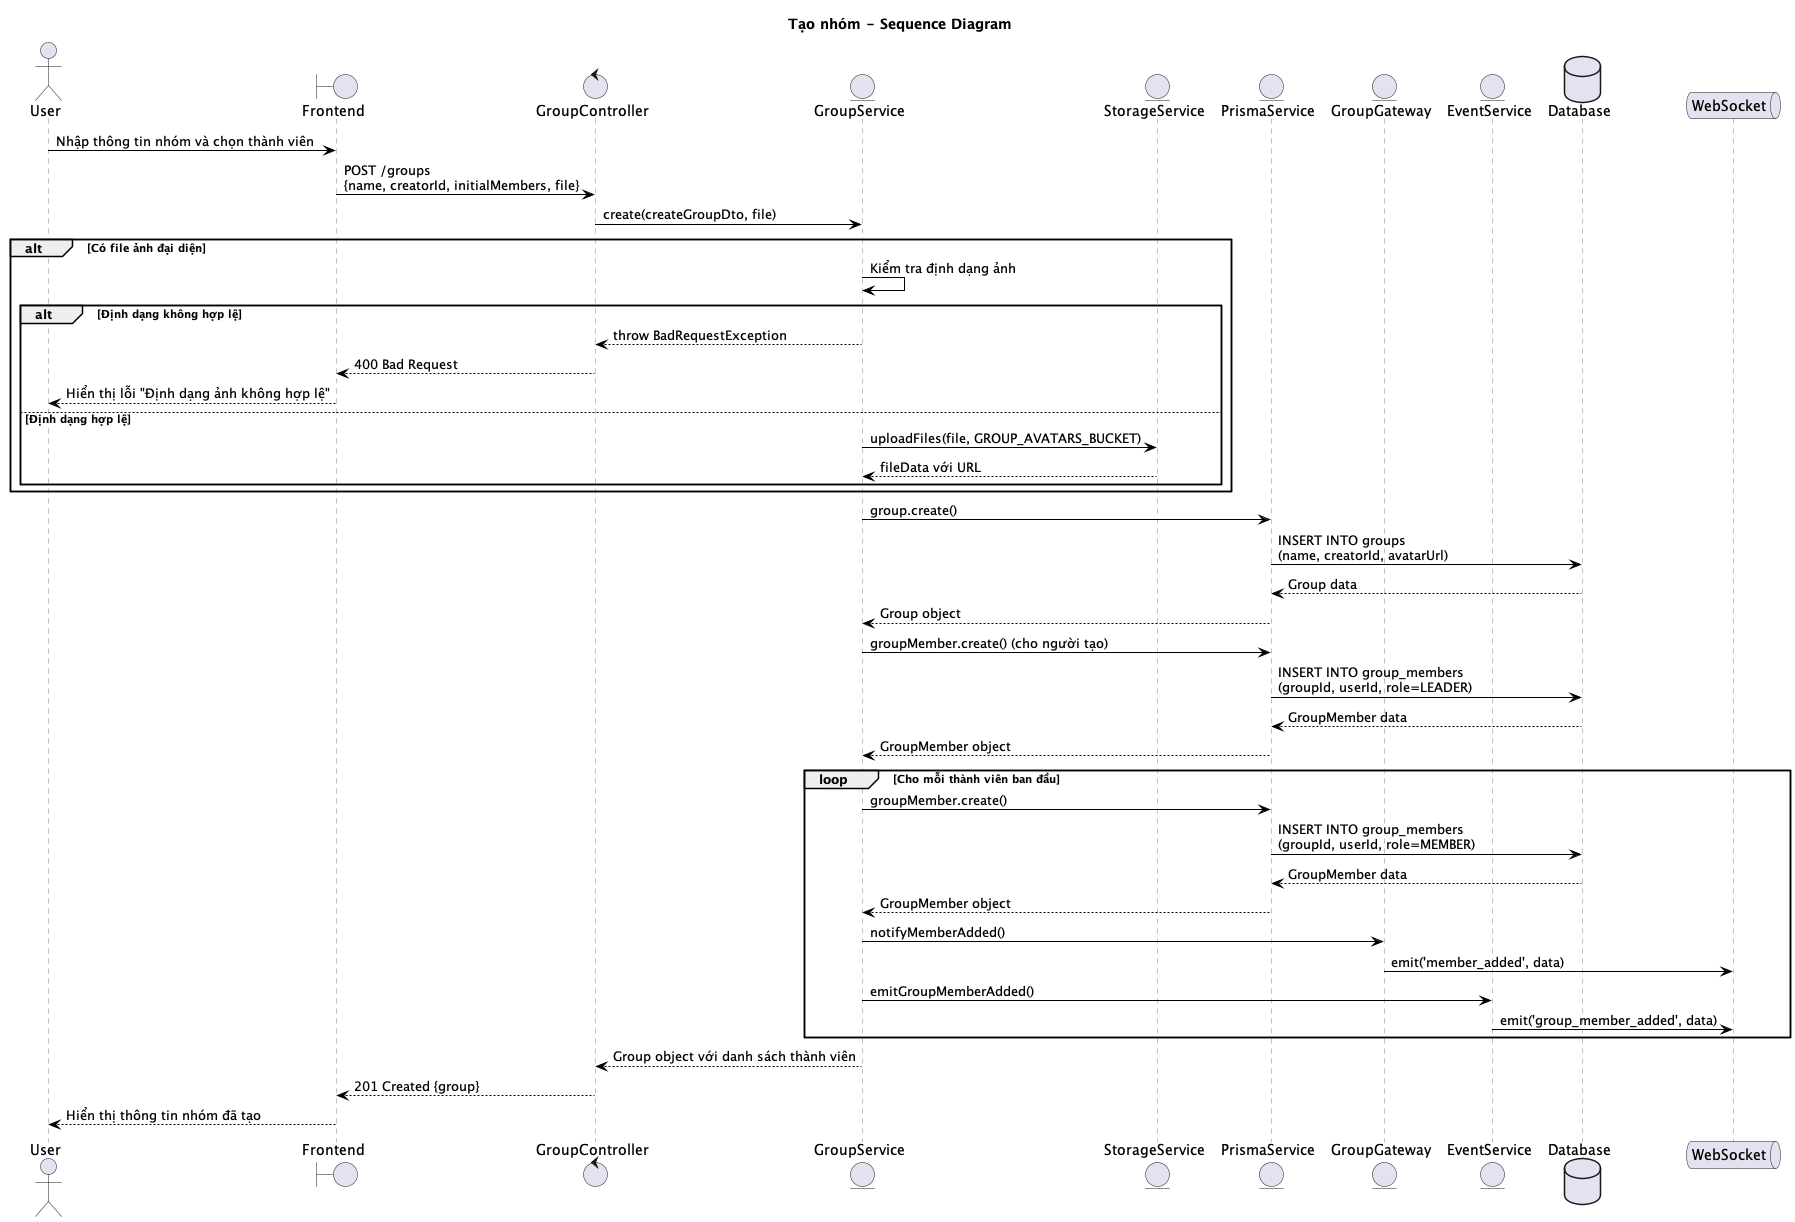

The diagram above was rendered by PlantUML. Its source (embedded in the PNG):
@startuml Tạo nhóm - Sequence Diagram
title Tạo nhóm - Sequence Diagram

skinparam sequenceParticipant {
    BorderColor grey
    BackgroundColor white
    FontColor black
}

skinparam sequenceLifeLine {
    BorderColor grey
    BackgroundColor white
}

skinparam sequenceArrow {
    Color black
}

actor User
boundary "Frontend" as Frontend
control "GroupController" as Controller
entity "GroupService" as Service
entity "StorageService" as Storage
entity "PrismaService" as Prisma
entity "GroupGateway" as Gateway
entity "EventService" as Event
database "Database" as DB
queue "WebSocket" as WS

User -> Frontend: Nhập thông tin nhóm và chọn thành viên
Frontend -> Controller: POST /groups\n{name, creatorId, initialMembers, file}

Controller -> Service: create(createGroupDto, file)

alt Có file ảnh đại diện
    Service -> Service: Kiểm tra định dạng ảnh
    
    alt Định dạng không hợp lệ
        Service --> Controller: throw BadRequestException
        Controller --> Frontend: 400 Bad Request
        Frontend --> User: Hiển thị lỗi "Định dạng ảnh không hợp lệ"
    else Định dạng hợp lệ
        Service -> Storage: uploadFiles(file, GROUP_AVATARS_BUCKET)
        Storage --> Service: fileData với URL
    end
end

Service -> Prisma: group.create()
Prisma -> DB: INSERT INTO groups\n(name, creatorId, avatarUrl)
DB --> Prisma: Group data
Prisma --> Service: Group object

Service -> Prisma: groupMember.create() (cho người tạo)
Prisma -> DB: INSERT INTO group_members\n(groupId, userId, role=LEADER)
DB --> Prisma: GroupMember data
Prisma --> Service: GroupMember object

loop Cho mỗi thành viên ban đầu
    Service -> Prisma: groupMember.create()
    Prisma -> DB: INSERT INTO group_members\n(groupId, userId, role=MEMBER)
    DB --> Prisma: GroupMember data
    Prisma --> Service: GroupMember object
    
    Service -> Gateway: notifyMemberAdded()
    Gateway -> WS: emit('member_added', data)
    
    Service -> Event: emitGroupMemberAdded()
    Event -> WS: emit('group_member_added', data)
end

Service --> Controller: Group object với danh sách thành viên
Controller --> Frontend: 201 Created {group}
Frontend --> User: Hiển thị thông tin nhóm đã tạo

@enduml